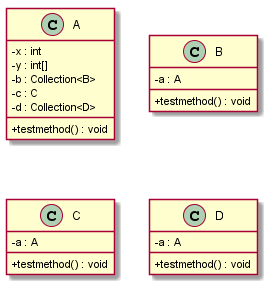

The diagram above was rendered by PlantUML. Its source (embedded in the PNG):
@startuml
skinparam classAttributeIconSize 0
class A{
-x : int
-y : int[]
-b : Collection<B>
-c : C
-d : Collection<D>
+testmethod() : void
}
class B{
-a : A
+testmethod() : void
}
class C{
-a : A
+testmethod() : void
}
class D{
-a : A
+testmethod() : void
}
@enduml